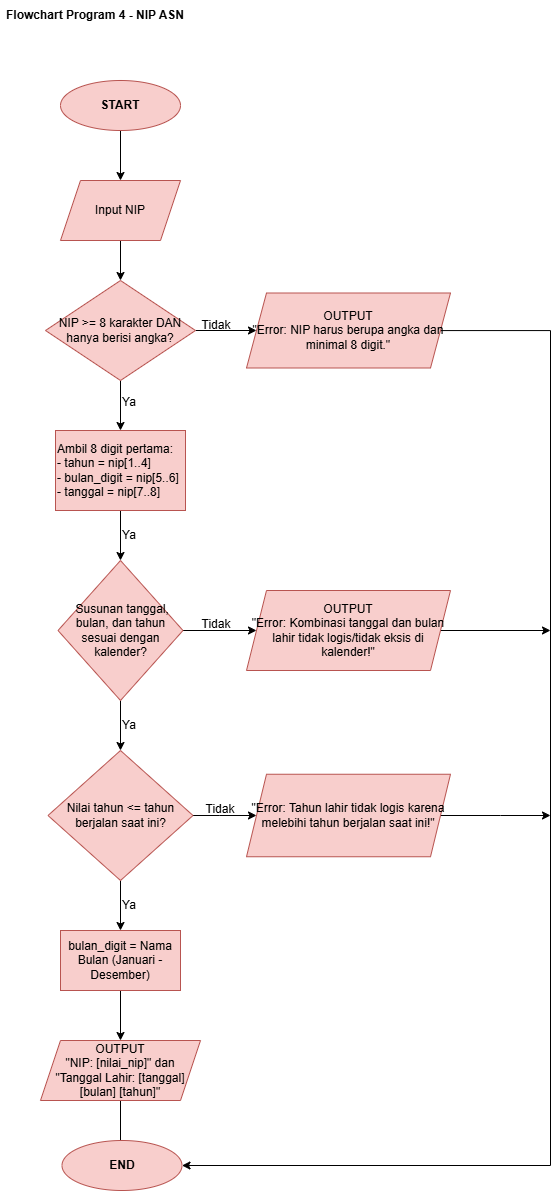

The diagram above was exported from draw.io. Its source (the exported page's mxGraphModel, read from the mxfile embedded in the PNG):
<mxGraphModel dx="1660" dy="771" grid="1" gridSize="10" guides="1" tooltips="1" connect="1" arrows="1" fold="1" page="1" pageScale="1" pageWidth="850" pageHeight="1100" math="0" shadow="0">
  <root>
    <mxCell id="0" />
    <mxCell id="1" parent="0" />
    <mxCell id="Sk2iJHIN4KlDifhElW7b-1" parent="1" style="text;html=1;whiteSpace=wrap;strokeColor=none;fillColor=none;align=center;verticalAlign=middle;rounded=0;" value="&lt;b&gt;Flowchart Program 4 - NIP ASN&lt;/b&gt;" vertex="1">
      <mxGeometry height="30" width="190" x="140" y="10" as="geometry" />
    </mxCell>
    <mxCell id="2WvH8wASkNacH4j1Lsr6-2" edge="1" parent="1" source="Sk2iJHIN4KlDifhElW7b-2" style="edgeStyle=orthogonalEdgeStyle;rounded=0;orthogonalLoop=1;jettySize=auto;html=1;" target="2WvH8wASkNacH4j1Lsr6-1" value="">
      <mxGeometry relative="1" as="geometry" />
    </mxCell>
    <mxCell id="Sk2iJHIN4KlDifhElW7b-2" parent="1" style="ellipse;whiteSpace=wrap;html=1;fillColor=#f8cecc;strokeColor=#b85450;" value="&lt;b&gt;START&lt;/b&gt;" vertex="1">
      <mxGeometry height="50" width="120" x="200" y="90" as="geometry" />
    </mxCell>
    <mxCell id="2WvH8wASkNacH4j1Lsr6-4" edge="1" parent="1" source="2WvH8wASkNacH4j1Lsr6-1" style="edgeStyle=orthogonalEdgeStyle;rounded=0;orthogonalLoop=1;jettySize=auto;html=1;" target="2WvH8wASkNacH4j1Lsr6-3" value="">
      <mxGeometry relative="1" as="geometry" />
    </mxCell>
    <mxCell id="2WvH8wASkNacH4j1Lsr6-1" parent="1" style="shape=parallelogram;perimeter=parallelogramPerimeter;whiteSpace=wrap;html=1;fixedSize=1;fillColor=#f8cecc;strokeColor=#b85450;" value="Input NIP" vertex="1">
      <mxGeometry height="60" width="120" x="200" y="190" as="geometry" />
    </mxCell>
    <mxCell id="2WvH8wASkNacH4j1Lsr6-6" edge="1" parent="1" source="2WvH8wASkNacH4j1Lsr6-3" style="edgeStyle=orthogonalEdgeStyle;rounded=0;orthogonalLoop=1;jettySize=auto;html=1;" target="2WvH8wASkNacH4j1Lsr6-5" value="">
      <mxGeometry relative="1" as="geometry" />
    </mxCell>
    <mxCell id="2WvH8wASkNacH4j1Lsr6-10" edge="1" parent="1" source="2WvH8wASkNacH4j1Lsr6-3" style="edgeStyle=orthogonalEdgeStyle;rounded=0;orthogonalLoop=1;jettySize=auto;html=1;" target="2WvH8wASkNacH4j1Lsr6-9" value="">
      <mxGeometry relative="1" as="geometry" />
    </mxCell>
    <mxCell id="2WvH8wASkNacH4j1Lsr6-3" parent="1" style="rhombus;whiteSpace=wrap;html=1;fillColor=#f8cecc;strokeColor=#b85450;" value="NIP &amp;gt;= 8 karakter DAN hanya berisi angka?" vertex="1">
      <mxGeometry height="100" width="150" x="185" y="290" as="geometry" />
    </mxCell>
    <mxCell id="2WvH8wASkNacH4j1Lsr6-34" edge="1" parent="1" style="edgeStyle=orthogonalEdgeStyle;rounded=0;orthogonalLoop=1;jettySize=auto;html=1;entryX=1;entryY=0.5;entryDx=0;entryDy=0;" target="2WvH8wASkNacH4j1Lsr6-28">
      <mxGeometry relative="1" as="geometry">
        <Array as="points">
          <mxPoint x="500" y="340" />
          <mxPoint x="690" y="340" />
          <mxPoint x="690" y="1175" />
        </Array>
        <mxPoint x="500" y="320" as="sourcePoint" />
        <mxPoint x="390" y="1490" as="targetPoint" />
      </mxGeometry>
    </mxCell>
    <mxCell id="2WvH8wASkNacH4j1Lsr6-5" parent="1" style="shape=parallelogram;perimeter=parallelogramPerimeter;whiteSpace=wrap;html=1;fixedSize=1;fillColor=#f8cecc;strokeColor=#b85450;align=center;" value="&lt;div style=&quot;&quot;&gt;&lt;span style=&quot;background-color: transparent; color: light-dark(rgb(0, 0, 0), rgb(255, 255, 255));&quot;&gt;OUTPUT&lt;/span&gt;&lt;/div&gt;&lt;div style=&quot;&quot;&gt;&quot;Error: NIP harus berupa angka dan minimal 8 digit.&quot;&lt;/div&gt;" vertex="1">
      <mxGeometry height="75" width="204" x="386" y="302.5" as="geometry" />
    </mxCell>
    <mxCell id="2WvH8wASkNacH4j1Lsr6-8" parent="1" style="text;html=1;whiteSpace=wrap;strokeColor=none;fillColor=none;align=center;verticalAlign=middle;rounded=0;" value="Tidak" vertex="1">
      <mxGeometry height="30" width="60" x="326" y="320" as="geometry" />
    </mxCell>
    <mxCell id="SUoPwMDtRyQ4N4S5nbpC-2" edge="1" parent="1" source="2WvH8wASkNacH4j1Lsr6-9" style="edgeStyle=orthogonalEdgeStyle;rounded=0;orthogonalLoop=1;jettySize=auto;html=1;" target="SUoPwMDtRyQ4N4S5nbpC-1" value="">
      <mxGeometry relative="1" as="geometry" />
    </mxCell>
    <mxCell id="2WvH8wASkNacH4j1Lsr6-9" parent="1" style="whiteSpace=wrap;html=1;fillColor=#f8cecc;strokeColor=#b85450;align=left;" value="Ambil 8 digit pertama:&lt;div&gt;- tahun = nip[1..4]&lt;/div&gt;&lt;div&gt;- bulan_digit = nip[5..6]&lt;/div&gt;&lt;div&gt;- tanggal = nip[7..8]&lt;/div&gt;" vertex="1">
      <mxGeometry height="80" width="130" x="195" y="440" as="geometry" />
    </mxCell>
    <mxCell id="2WvH8wASkNacH4j1Lsr6-11" parent="1" style="text;html=1;whiteSpace=wrap;strokeColor=none;fillColor=none;align=center;verticalAlign=middle;rounded=0;" value="Ya" vertex="1">
      <mxGeometry height="30" width="60" x="239" y="397" as="geometry" />
    </mxCell>
    <mxCell id="2WvH8wASkNacH4j1Lsr6-23" edge="1" parent="1" source="2WvH8wASkNacH4j1Lsr6-15" style="edgeStyle=orthogonalEdgeStyle;rounded=0;orthogonalLoop=1;jettySize=auto;html=1;" value="">
      <mxGeometry relative="1" as="geometry">
        <mxPoint x="260" y="1050" as="targetPoint" />
      </mxGeometry>
    </mxCell>
    <mxCell id="2WvH8wASkNacH4j1Lsr6-15" parent="1" style="whiteSpace=wrap;html=1;fillColor=#f8cecc;strokeColor=#b85450;" value="&lt;div&gt;&lt;br&gt;&lt;/div&gt;bulan_digit = Nama Bulan (Januari - Desember)&lt;div&gt;&lt;br&gt;&lt;/div&gt;" vertex="1">
      <mxGeometry height="60" width="120" x="200" y="940" as="geometry" />
    </mxCell>
    <mxCell id="2WvH8wASkNacH4j1Lsr6-29" edge="1" parent="1" source="2WvH8wASkNacH4j1Lsr6-24" style="edgeStyle=orthogonalEdgeStyle;rounded=0;orthogonalLoop=1;jettySize=auto;html=1;" value="">
      <mxGeometry relative="1" as="geometry">
        <mxPoint x="260.0000000000002" y="1160" as="targetPoint" />
      </mxGeometry>
    </mxCell>
    <mxCell id="2WvH8wASkNacH4j1Lsr6-24" parent="1" style="shape=parallelogram;perimeter=parallelogramPerimeter;whiteSpace=wrap;html=1;fixedSize=1;fillColor=#f8cecc;strokeColor=#b85450;" value="OUTPUT&lt;div&gt;&quot;NIP: [nilai_nip]&quot; dan &quot;Tanggal Lahir: [tanggal] [bulan] [tahun]&quot;&lt;/div&gt;" vertex="1">
      <mxGeometry height="60" width="160" x="180" y="1050" as="geometry" />
    </mxCell>
    <mxCell id="2WvH8wASkNacH4j1Lsr6-28" parent="1" style="ellipse;whiteSpace=wrap;html=1;fillColor=#f8cecc;strokeColor=#b85450;" value="&lt;b&gt;END&lt;/b&gt;" vertex="1">
      <mxGeometry height="50" width="120" x="201.5" y="1150" as="geometry" />
    </mxCell>
    <mxCell id="SUoPwMDtRyQ4N4S5nbpC-4" edge="1" parent="1" source="SUoPwMDtRyQ4N4S5nbpC-1" style="edgeStyle=orthogonalEdgeStyle;rounded=0;orthogonalLoop=1;jettySize=auto;html=1;" target="SUoPwMDtRyQ4N4S5nbpC-3" value="">
      <mxGeometry relative="1" as="geometry" />
    </mxCell>
    <mxCell id="SUoPwMDtRyQ4N4S5nbpC-7" edge="1" parent="1" source="SUoPwMDtRyQ4N4S5nbpC-1" style="edgeStyle=orthogonalEdgeStyle;rounded=0;orthogonalLoop=1;jettySize=auto;html=1;" target="SUoPwMDtRyQ4N4S5nbpC-6" value="">
      <mxGeometry relative="1" as="geometry" />
    </mxCell>
    <mxCell id="SUoPwMDtRyQ4N4S5nbpC-1" parent="1" style="rhombus;whiteSpace=wrap;html=1;align=center;fillColor=#f8cecc;strokeColor=#b85450;" value="&amp;nbsp;Susunan tanggal, bulan, dan tahun sesuai dengan kalender?" vertex="1">
      <mxGeometry height="140" width="125" x="197.5" y="570" as="geometry" />
    </mxCell>
    <mxCell id="SUoPwMDtRyQ4N4S5nbpC-19" edge="1" parent="1" source="SUoPwMDtRyQ4N4S5nbpC-3" style="edgeStyle=orthogonalEdgeStyle;rounded=0;orthogonalLoop=1;jettySize=auto;html=1;">
      <mxGeometry relative="1" as="geometry">
        <mxPoint x="690" y="640" as="targetPoint" />
      </mxGeometry>
    </mxCell>
    <mxCell id="SUoPwMDtRyQ4N4S5nbpC-3" parent="1" style="shape=parallelogram;perimeter=parallelogramPerimeter;whiteSpace=wrap;html=1;fixedSize=1;fillColor=#f8cecc;strokeColor=#b85450;" value="&lt;div&gt;&lt;span style=&quot;background-color: transparent; color: light-dark(rgb(0, 0, 0), rgb(255, 255, 255));&quot;&gt;OUTPUT&lt;/span&gt;&lt;/div&gt;&lt;div&gt;&quot;Error: Kombinasi tanggal dan bulan lahir tidak logis/tidak eksis di kalender!&quot;&lt;/div&gt;" vertex="1">
      <mxGeometry height="80" width="204" x="386" y="600" as="geometry" />
    </mxCell>
    <mxCell id="SUoPwMDtRyQ4N4S5nbpC-9" edge="1" parent="1" source="SUoPwMDtRyQ4N4S5nbpC-6" style="edgeStyle=orthogonalEdgeStyle;rounded=0;orthogonalLoop=1;jettySize=auto;html=1;" target="SUoPwMDtRyQ4N4S5nbpC-8" value="">
      <mxGeometry relative="1" as="geometry" />
    </mxCell>
    <mxCell id="SUoPwMDtRyQ4N4S5nbpC-10" edge="1" parent="1" source="SUoPwMDtRyQ4N4S5nbpC-6" style="edgeStyle=orthogonalEdgeStyle;rounded=0;orthogonalLoop=1;jettySize=auto;html=1;" value="">
      <mxGeometry relative="1" as="geometry">
        <mxPoint x="260" y="940" as="targetPoint" />
      </mxGeometry>
    </mxCell>
    <mxCell id="SUoPwMDtRyQ4N4S5nbpC-6" parent="1" style="rhombus;whiteSpace=wrap;html=1;fillColor=#f8cecc;strokeColor=#b85450;" value="Nilai tahun &amp;lt;= tahun berjalan saat ini?" vertex="1">
      <mxGeometry height="130" width="145" x="187.5" y="760" as="geometry" />
    </mxCell>
    <mxCell id="SUoPwMDtRyQ4N4S5nbpC-20" edge="1" parent="1" source="SUoPwMDtRyQ4N4S5nbpC-8" style="edgeStyle=orthogonalEdgeStyle;rounded=0;orthogonalLoop=1;jettySize=auto;html=1;">
      <mxGeometry relative="1" as="geometry">
        <mxPoint x="690" y="825.0000000000002" as="targetPoint" />
      </mxGeometry>
    </mxCell>
    <mxCell id="SUoPwMDtRyQ4N4S5nbpC-8" parent="1" style="shape=parallelogram;perimeter=parallelogramPerimeter;whiteSpace=wrap;html=1;fixedSize=1;fillColor=#f8cecc;strokeColor=#b85450;" value="&quot;Error: Tahun lahir tidak logis karena melebihi tahun berjalan saat ini!&quot;" vertex="1">
      <mxGeometry height="82.5" width="204" x="386" y="783.75" as="geometry" />
    </mxCell>
    <mxCell id="SUoPwMDtRyQ4N4S5nbpC-11" parent="1" style="text;html=1;whiteSpace=wrap;strokeColor=none;fillColor=none;align=center;verticalAlign=middle;rounded=0;" value="Tidak" vertex="1">
      <mxGeometry height="30" width="60" x="326" y="619" as="geometry" />
    </mxCell>
    <mxCell id="SUoPwMDtRyQ4N4S5nbpC-13" parent="1" style="text;html=1;whiteSpace=wrap;strokeColor=none;fillColor=none;align=center;verticalAlign=middle;rounded=0;" value="Ya" vertex="1">
      <mxGeometry height="30" width="60" x="239" y="530" as="geometry" />
    </mxCell>
    <mxCell id="SUoPwMDtRyQ4N4S5nbpC-15" parent="1" style="text;html=1;whiteSpace=wrap;strokeColor=none;fillColor=none;align=center;verticalAlign=middle;rounded=0;" value="Ya" vertex="1">
      <mxGeometry height="30" width="60" x="239" y="720" as="geometry" />
    </mxCell>
    <mxCell id="SUoPwMDtRyQ4N4S5nbpC-16" parent="1" style="text;html=1;whiteSpace=wrap;strokeColor=none;fillColor=none;align=center;verticalAlign=middle;rounded=0;" value="Tidak" vertex="1">
      <mxGeometry height="30" width="60" x="330" y="804" as="geometry" />
    </mxCell>
    <mxCell id="SUoPwMDtRyQ4N4S5nbpC-18" parent="1" style="text;html=1;whiteSpace=wrap;strokeColor=none;fillColor=none;align=center;verticalAlign=middle;rounded=0;" value="Ya" vertex="1">
      <mxGeometry height="30" width="60" x="239" y="900" as="geometry" />
    </mxCell>
  </root>
</mxGraphModel>